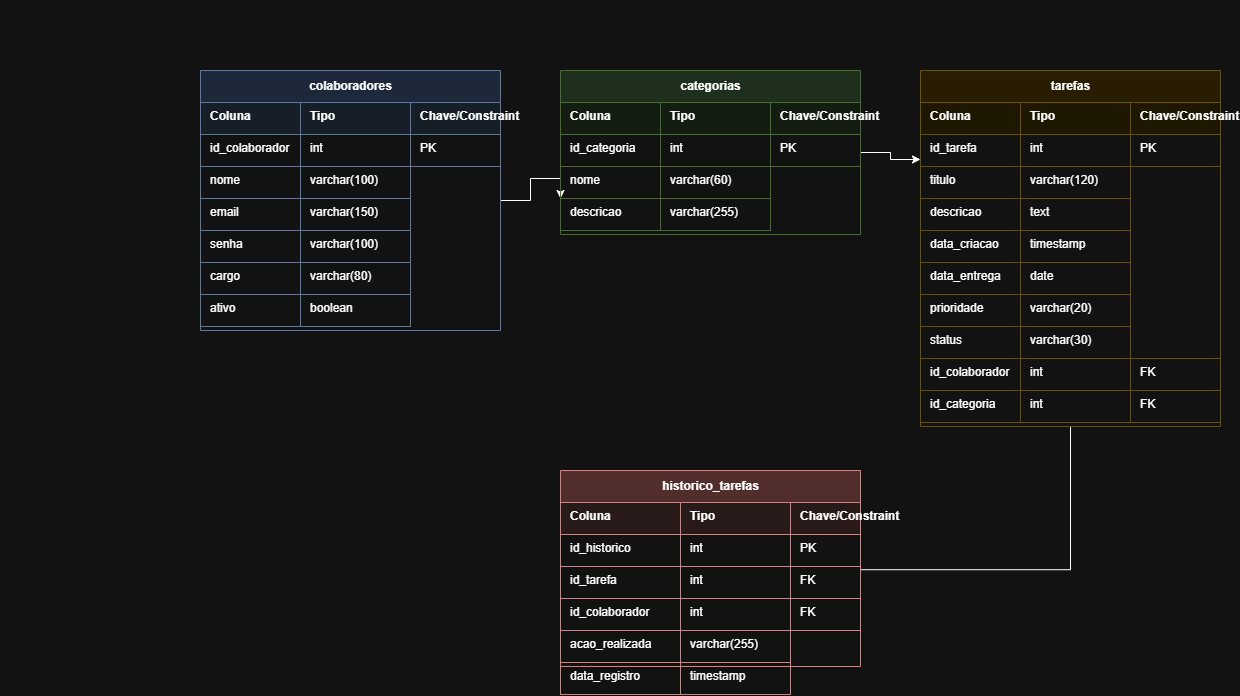

The diagram above was exported from draw.io. Its source (the exported page's mxGraphModel, read from the mxfile embedded in the PNG):
<mxGraphModel dx="1704" dy="936" grid="1" gridSize="10" guides="1" tooltips="1" connect="1" arrows="1" fold="1" page="1" pageScale="1" pageWidth="827" pageHeight="1169" math="0" shadow="0">
  <root>
    <mxCell id="0" />
    <mxCell id="1" parent="0" />
    <UserObject label="&lt;br&gt;&lt;div&gt;&lt;br&gt;&lt;/div&gt;&lt;div&gt;&lt;br&gt;&lt;/div&gt;" id="i3uhv33uaBB4O2bRWE39-1">
      <mxCell parent="1" style="text;whiteSpace=wrap;html=1;" vertex="1">
        <mxGeometry height="40" width="170" x="230" y="270" as="geometry" />
      </mxCell>
    </UserObject>
    <mxCell id="i3uhv33uaBB4O2bRWE39-77" edge="1" parent="1" source="i3uhv33uaBB4O2bRWE39-2" style="edgeStyle=orthogonalEdgeStyle;rounded=0;orthogonalLoop=1;jettySize=auto;html=1;entryX=0;entryY=0;entryDx=0;entryDy=0;defaultLabelBackgroundColor=page;labelPadding=0 4;" target="i3uhv33uaBB4O2bRWE39-28">
      <mxGeometry relative="1" as="geometry" />
    </mxCell>
    <mxCell id="i3uhv33uaBB4O2bRWE39-2" parent="1" style="swimlane;startSize=32;horizontal=1;fillColor=#dae8fc;strokeColor=#6c8ebf;fontStyle=1;html=1;" value="colaboradores" vertex="1">
      <mxGeometry height="260" width="300" x="430" y="340" as="geometry" />
    </mxCell>
    <mxCell id="i3uhv33uaBB4O2bRWE39-3" parent="i3uhv33uaBB4O2bRWE39-2" style="text;html=1;fontStyle=1;fillColor=#eaf3ff;strokeColor=#6c8ebf;align=left;spacingLeft=8;" value="Coluna" vertex="1">
      <mxGeometry height="32" width="100" y="32" as="geometry" />
    </mxCell>
    <mxCell id="i3uhv33uaBB4O2bRWE39-4" parent="i3uhv33uaBB4O2bRWE39-2" style="text;html=1;fontStyle=1;fillColor=#eaf3ff;strokeColor=#6c8ebf;align=left;spacingLeft=8;" value="Tipo" vertex="1">
      <mxGeometry height="32" width="110" x="100" y="32" as="geometry" />
    </mxCell>
    <mxCell id="i3uhv33uaBB4O2bRWE39-5" parent="i3uhv33uaBB4O2bRWE39-2" style="text;html=1;fontStyle=1;fillColor=#eaf3ff;strokeColor=#6c8ebf;align=left;spacingLeft=8;" value="Chave/Constraint" vertex="1">
      <mxGeometry height="32" width="90" x="210" y="32" as="geometry" />
    </mxCell>
    <mxCell id="i3uhv33uaBB4O2bRWE39-6" parent="i3uhv33uaBB4O2bRWE39-2" style="text;html=1;strokeColor=#6c8ebf;align=left;spacingLeft=8;" value="id_colaborador" vertex="1">
      <mxGeometry height="32" width="100" y="64" as="geometry" />
    </mxCell>
    <mxCell id="i3uhv33uaBB4O2bRWE39-7" parent="i3uhv33uaBB4O2bRWE39-2" style="text;html=1;strokeColor=#6c8ebf;align=left;spacingLeft=8;" value="int" vertex="1">
      <mxGeometry height="32" width="110" x="100" y="64" as="geometry" />
    </mxCell>
    <mxCell id="i3uhv33uaBB4O2bRWE39-8" parent="i3uhv33uaBB4O2bRWE39-2" style="text;html=1;strokeColor=#6c8ebf;align=left;spacingLeft=8;" value="PK" vertex="1">
      <mxGeometry height="32" width="90" x="210" y="64" as="geometry" />
    </mxCell>
    <mxCell id="i3uhv33uaBB4O2bRWE39-9" parent="i3uhv33uaBB4O2bRWE39-2" style="text;html=1;strokeColor=#6c8ebf;align=left;spacingLeft=8;" value="nome" vertex="1">
      <mxGeometry height="32" width="100" y="96" as="geometry" />
    </mxCell>
    <mxCell id="i3uhv33uaBB4O2bRWE39-10" parent="i3uhv33uaBB4O2bRWE39-2" style="text;html=1;strokeColor=#6c8ebf;align=left;spacingLeft=8;" value="varchar(100)" vertex="1">
      <mxGeometry height="32" width="110" x="100" y="96" as="geometry" />
    </mxCell>
    <mxCell id="i3uhv33uaBB4O2bRWE39-11" parent="i3uhv33uaBB4O2bRWE39-2" style="text;html=1;strokeColor=#6c8ebf;align=left;spacingLeft=8;" value="email" vertex="1">
      <mxGeometry height="32" width="100" y="128" as="geometry" />
    </mxCell>
    <mxCell id="i3uhv33uaBB4O2bRWE39-12" parent="i3uhv33uaBB4O2bRWE39-2" style="text;html=1;strokeColor=#6c8ebf;align=left;spacingLeft=8;" value="varchar(150)" vertex="1">
      <mxGeometry height="32" width="110" x="100" y="128" as="geometry" />
    </mxCell>
    <mxCell id="i3uhv33uaBB4O2bRWE39-13" parent="i3uhv33uaBB4O2bRWE39-2" style="text;html=1;strokeColor=#6c8ebf;align=left;spacingLeft=8;" value="senha" vertex="1">
      <mxGeometry height="32" width="100" y="160" as="geometry" />
    </mxCell>
    <mxCell id="i3uhv33uaBB4O2bRWE39-14" parent="i3uhv33uaBB4O2bRWE39-2" style="text;html=1;strokeColor=#6c8ebf;align=left;spacingLeft=8;" value="varchar(100)" vertex="1">
      <mxGeometry height="32" width="110" x="100" y="160" as="geometry" />
    </mxCell>
    <mxCell id="i3uhv33uaBB4O2bRWE39-15" parent="i3uhv33uaBB4O2bRWE39-2" style="text;html=1;strokeColor=#6c8ebf;align=left;spacingLeft=8;" value="cargo" vertex="1">
      <mxGeometry height="32" width="100" y="192" as="geometry" />
    </mxCell>
    <mxCell id="i3uhv33uaBB4O2bRWE39-16" parent="i3uhv33uaBB4O2bRWE39-2" style="text;html=1;strokeColor=#6c8ebf;align=left;spacingLeft=8;" value="varchar(80)" vertex="1">
      <mxGeometry height="32" width="110" x="100" y="192" as="geometry" />
    </mxCell>
    <mxCell id="i3uhv33uaBB4O2bRWE39-17" parent="i3uhv33uaBB4O2bRWE39-2" style="text;html=1;strokeColor=#6c8ebf;align=left;spacingLeft=8;" value="ativo" vertex="1">
      <mxGeometry height="32" width="100" y="224" as="geometry" />
    </mxCell>
    <mxCell id="i3uhv33uaBB4O2bRWE39-18" parent="i3uhv33uaBB4O2bRWE39-2" style="text;html=1;strokeColor=#6c8ebf;align=left;spacingLeft=8;" value="boolean" vertex="1">
      <mxGeometry height="32" width="110" x="100" y="224" as="geometry" />
    </mxCell>
    <mxCell id="i3uhv33uaBB4O2bRWE39-78" edge="1" parent="1" source="i3uhv33uaBB4O2bRWE39-19" style="edgeStyle=orthogonalEdgeStyle;rounded=0;orthogonalLoop=1;jettySize=auto;html=1;entryX=0;entryY=0.25;entryDx=0;entryDy=0;defaultLabelBackgroundColor=page;labelPadding=0 4;" target="i3uhv33uaBB4O2bRWE39-30">
      <mxGeometry relative="1" as="geometry" />
    </mxCell>
    <mxCell id="i3uhv33uaBB4O2bRWE39-19" parent="1" style="swimlane;startSize=32;horizontal=1;fillColor=#d5e8d4;strokeColor=#82b366;fontStyle=1;html=1;" value="categorias" vertex="1">
      <mxGeometry height="164" width="300" x="790" y="340" as="geometry" />
    </mxCell>
    <mxCell id="i3uhv33uaBB4O2bRWE39-20" parent="i3uhv33uaBB4O2bRWE39-19" style="text;html=1;fontStyle=1;fillColor=#edf8eb;strokeColor=#82b366;align=left;spacingLeft=8;" value="Coluna" vertex="1">
      <mxGeometry height="32" width="100" y="32" as="geometry" />
    </mxCell>
    <mxCell id="i3uhv33uaBB4O2bRWE39-21" parent="i3uhv33uaBB4O2bRWE39-19" style="text;html=1;fontStyle=1;fillColor=#edf8eb;strokeColor=#82b366;align=left;spacingLeft=8;" value="Tipo" vertex="1">
      <mxGeometry height="32" width="110" x="100" y="32" as="geometry" />
    </mxCell>
    <mxCell id="i3uhv33uaBB4O2bRWE39-22" parent="i3uhv33uaBB4O2bRWE39-19" style="text;html=1;fontStyle=1;fillColor=#edf8eb;strokeColor=#82b366;align=left;spacingLeft=8;" value="Chave/Constraint" vertex="1">
      <mxGeometry height="32" width="90" x="210" y="32" as="geometry" />
    </mxCell>
    <mxCell id="i3uhv33uaBB4O2bRWE39-23" parent="i3uhv33uaBB4O2bRWE39-19" style="text;html=1;strokeColor=#82b366;align=left;spacingLeft=8;" value="id_categoria" vertex="1">
      <mxGeometry height="32" width="100" y="64" as="geometry" />
    </mxCell>
    <mxCell id="i3uhv33uaBB4O2bRWE39-24" parent="i3uhv33uaBB4O2bRWE39-19" style="text;html=1;strokeColor=#82b366;align=left;spacingLeft=8;" value="int" vertex="1">
      <mxGeometry height="32" width="110" x="100" y="64" as="geometry" />
    </mxCell>
    <mxCell id="i3uhv33uaBB4O2bRWE39-25" parent="i3uhv33uaBB4O2bRWE39-19" style="text;html=1;strokeColor=#82b366;align=left;spacingLeft=8;" value="PK" vertex="1">
      <mxGeometry height="32" width="90" x="210" y="64" as="geometry" />
    </mxCell>
    <mxCell id="i3uhv33uaBB4O2bRWE39-26" parent="i3uhv33uaBB4O2bRWE39-19" style="text;html=1;strokeColor=#82b366;align=left;spacingLeft=8;" value="nome" vertex="1">
      <mxGeometry height="32" width="100" y="96" as="geometry" />
    </mxCell>
    <mxCell id="i3uhv33uaBB4O2bRWE39-27" parent="i3uhv33uaBB4O2bRWE39-19" style="text;html=1;strokeColor=#82b366;align=left;spacingLeft=8;" value="varchar(60)" vertex="1">
      <mxGeometry height="32" width="110" x="100" y="96" as="geometry" />
    </mxCell>
    <mxCell id="i3uhv33uaBB4O2bRWE39-28" parent="i3uhv33uaBB4O2bRWE39-19" style="text;html=1;strokeColor=#82b366;align=left;spacingLeft=8;" value="descricao" vertex="1">
      <mxGeometry height="32" width="100" y="128" as="geometry" />
    </mxCell>
    <mxCell id="i3uhv33uaBB4O2bRWE39-29" parent="i3uhv33uaBB4O2bRWE39-19" style="text;html=1;strokeColor=#82b366;align=left;spacingLeft=8;" value="varchar(255)" vertex="1">
      <mxGeometry height="32" width="110" x="100" y="128" as="geometry" />
    </mxCell>
    <mxCell id="i3uhv33uaBB4O2bRWE39-80" edge="1" parent="1" source="i3uhv33uaBB4O2bRWE39-30" style="edgeStyle=orthogonalEdgeStyle;rounded=0;orthogonalLoop=1;jettySize=auto;html=1;defaultLabelBackgroundColor=page;labelPadding=0 4;entryX=1;entryY=0.25;entryDx=0;entryDy=0;endArrow=none;endFill=0;" target="i3uhv33uaBB4O2bRWE39-64">
      <mxGeometry relative="1" x="0.0503" as="geometry">
        <Array as="points">
          <mxPoint x="1300" y="839.2" />
          <mxPoint x="1090" y="839.2" />
        </Array>
        <mxPoint x="1210" y="982.41" as="targetPoint" />
      </mxGeometry>
    </mxCell>
    <mxCell id="i3uhv33uaBB4O2bRWE39-30" parent="1" style="swimlane;startSize=32;horizontal=1;fillColor=#fff2cc;strokeColor=#d6b656;fontStyle=1;html=1;" value="tarefas" vertex="1">
      <mxGeometry height="356" width="300" x="1150" y="340" as="geometry" />
    </mxCell>
    <mxCell id="i3uhv33uaBB4O2bRWE39-31" parent="i3uhv33uaBB4O2bRWE39-30" style="text;html=1;fontStyle=1;fillColor=#fff8df;strokeColor=#d6b656;align=left;spacingLeft=8;" value="Coluna" vertex="1">
      <mxGeometry height="32" width="100" y="32" as="geometry" />
    </mxCell>
    <mxCell id="i3uhv33uaBB4O2bRWE39-32" parent="i3uhv33uaBB4O2bRWE39-30" style="text;html=1;fontStyle=1;fillColor=#fff8df;strokeColor=#d6b656;align=left;spacingLeft=8;" value="Tipo" vertex="1">
      <mxGeometry height="32" width="110" x="100" y="32" as="geometry" />
    </mxCell>
    <mxCell id="i3uhv33uaBB4O2bRWE39-33" parent="i3uhv33uaBB4O2bRWE39-30" style="text;html=1;fontStyle=1;fillColor=#fff8df;strokeColor=#d6b656;align=left;spacingLeft=8;" value="Chave/Constraint" vertex="1">
      <mxGeometry height="32" width="90" x="210" y="32" as="geometry" />
    </mxCell>
    <mxCell id="i3uhv33uaBB4O2bRWE39-34" parent="i3uhv33uaBB4O2bRWE39-30" style="text;html=1;strokeColor=#d6b656;align=left;spacingLeft=8;" value="id_tarefa" vertex="1">
      <mxGeometry height="32" width="100" y="64" as="geometry" />
    </mxCell>
    <mxCell id="i3uhv33uaBB4O2bRWE39-35" parent="i3uhv33uaBB4O2bRWE39-30" style="text;html=1;strokeColor=#d6b656;align=left;spacingLeft=8;" value="int" vertex="1">
      <mxGeometry height="32" width="110" x="100" y="64" as="geometry" />
    </mxCell>
    <mxCell id="i3uhv33uaBB4O2bRWE39-36" parent="i3uhv33uaBB4O2bRWE39-30" style="text;html=1;strokeColor=#d6b656;align=left;spacingLeft=8;" value="PK" vertex="1">
      <mxGeometry height="32" width="90" x="210" y="64" as="geometry" />
    </mxCell>
    <mxCell id="i3uhv33uaBB4O2bRWE39-37" parent="i3uhv33uaBB4O2bRWE39-30" style="text;html=1;strokeColor=#d6b656;align=left;spacingLeft=8;" value="titulo" vertex="1">
      <mxGeometry height="32" width="100" y="96" as="geometry" />
    </mxCell>
    <mxCell id="i3uhv33uaBB4O2bRWE39-38" parent="i3uhv33uaBB4O2bRWE39-30" style="text;html=1;strokeColor=#d6b656;align=left;spacingLeft=8;" value="varchar(120)" vertex="1">
      <mxGeometry height="32" width="110" x="100" y="96" as="geometry" />
    </mxCell>
    <mxCell id="i3uhv33uaBB4O2bRWE39-39" parent="i3uhv33uaBB4O2bRWE39-30" style="text;html=1;strokeColor=#d6b656;align=left;spacingLeft=8;" value="descricao" vertex="1">
      <mxGeometry height="32" width="100" y="128" as="geometry" />
    </mxCell>
    <mxCell id="i3uhv33uaBB4O2bRWE39-40" parent="i3uhv33uaBB4O2bRWE39-30" style="text;html=1;strokeColor=#d6b656;align=left;spacingLeft=8;" value="text" vertex="1">
      <mxGeometry height="32" width="110" x="100" y="128" as="geometry" />
    </mxCell>
    <mxCell id="i3uhv33uaBB4O2bRWE39-41" parent="i3uhv33uaBB4O2bRWE39-30" style="text;html=1;strokeColor=#d6b656;align=left;spacingLeft=8;" value="data_criacao" vertex="1">
      <mxGeometry height="32" width="100" y="160" as="geometry" />
    </mxCell>
    <mxCell id="i3uhv33uaBB4O2bRWE39-42" parent="i3uhv33uaBB4O2bRWE39-30" style="text;html=1;strokeColor=#d6b656;align=left;spacingLeft=8;" value="timestamp" vertex="1">
      <mxGeometry height="32" width="110" x="100" y="160" as="geometry" />
    </mxCell>
    <mxCell id="i3uhv33uaBB4O2bRWE39-43" parent="i3uhv33uaBB4O2bRWE39-30" style="text;html=1;strokeColor=#d6b656;align=left;spacingLeft=8;" value="data_entrega" vertex="1">
      <mxGeometry height="32" width="100" y="192" as="geometry" />
    </mxCell>
    <mxCell id="i3uhv33uaBB4O2bRWE39-44" parent="i3uhv33uaBB4O2bRWE39-30" style="text;html=1;strokeColor=#d6b656;align=left;spacingLeft=8;" value="date" vertex="1">
      <mxGeometry height="32" width="110" x="100" y="192" as="geometry" />
    </mxCell>
    <mxCell id="i3uhv33uaBB4O2bRWE39-45" parent="i3uhv33uaBB4O2bRWE39-30" style="text;html=1;strokeColor=#d6b656;align=left;spacingLeft=8;" value="prioridade" vertex="1">
      <mxGeometry height="32" width="100" y="224" as="geometry" />
    </mxCell>
    <mxCell id="i3uhv33uaBB4O2bRWE39-46" parent="i3uhv33uaBB4O2bRWE39-30" style="text;html=1;strokeColor=#d6b656;align=left;spacingLeft=8;" value="varchar(20)" vertex="1">
      <mxGeometry height="32" width="110" x="100" y="224" as="geometry" />
    </mxCell>
    <mxCell id="i3uhv33uaBB4O2bRWE39-47" parent="i3uhv33uaBB4O2bRWE39-30" style="text;html=1;strokeColor=#d6b656;align=left;spacingLeft=8;" value="status" vertex="1">
      <mxGeometry height="32" width="100" y="256" as="geometry" />
    </mxCell>
    <mxCell id="i3uhv33uaBB4O2bRWE39-48" parent="i3uhv33uaBB4O2bRWE39-30" style="text;html=1;strokeColor=#d6b656;align=left;spacingLeft=8;" value="varchar(30)" vertex="1">
      <mxGeometry height="32" width="110" x="100" y="256" as="geometry" />
    </mxCell>
    <mxCell id="i3uhv33uaBB4O2bRWE39-49" parent="i3uhv33uaBB4O2bRWE39-30" style="text;html=1;strokeColor=#d6b656;align=left;spacingLeft=8;" value="id_colaborador" vertex="1">
      <mxGeometry height="32" width="100" y="288" as="geometry" />
    </mxCell>
    <mxCell id="i3uhv33uaBB4O2bRWE39-50" parent="i3uhv33uaBB4O2bRWE39-30" style="text;html=1;strokeColor=#d6b656;align=left;spacingLeft=8;" value="int" vertex="1">
      <mxGeometry height="32" width="110" x="100" y="288" as="geometry" />
    </mxCell>
    <mxCell id="i3uhv33uaBB4O2bRWE39-51" parent="i3uhv33uaBB4O2bRWE39-30" style="text;html=1;strokeColor=#d6b656;align=left;spacingLeft=8;" value="FK" vertex="1">
      <mxGeometry height="32" width="90" x="210" y="288" as="geometry" />
    </mxCell>
    <mxCell id="i3uhv33uaBB4O2bRWE39-52" parent="i3uhv33uaBB4O2bRWE39-30" style="text;html=1;strokeColor=#d6b656;align=left;spacingLeft=8;" value="id_categoria" vertex="1">
      <mxGeometry height="32" width="100" y="320" as="geometry" />
    </mxCell>
    <mxCell id="i3uhv33uaBB4O2bRWE39-53" parent="i3uhv33uaBB4O2bRWE39-30" style="text;html=1;strokeColor=#d6b656;align=left;spacingLeft=8;" value="int" vertex="1">
      <mxGeometry height="32" width="110" x="100" y="320" as="geometry" />
    </mxCell>
    <mxCell id="i3uhv33uaBB4O2bRWE39-54" parent="i3uhv33uaBB4O2bRWE39-30" style="text;html=1;strokeColor=#d6b656;align=left;spacingLeft=8;" value="FK" vertex="1">
      <mxGeometry height="32" width="90" x="210" y="320" as="geometry" />
    </mxCell>
    <mxCell id="i3uhv33uaBB4O2bRWE39-55" parent="1" style="swimlane;startSize=32;horizontal=1;fillColor=#f8cecc;strokeColor=#b85450;fontStyle=1;html=1;" value="historico_tarefas" vertex="1">
      <mxGeometry height="196" width="300" x="790" y="740" as="geometry" />
    </mxCell>
    <mxCell id="i3uhv33uaBB4O2bRWE39-56" parent="i3uhv33uaBB4O2bRWE39-55" style="text;html=1;fontStyle=1;fillColor=#fff0ef;strokeColor=#b85450;align=left;spacingLeft=8;" value="Coluna" vertex="1">
      <mxGeometry height="32" width="120" y="32" as="geometry" />
    </mxCell>
    <mxCell id="i3uhv33uaBB4O2bRWE39-57" parent="i3uhv33uaBB4O2bRWE39-55" style="text;html=1;fontStyle=1;fillColor=#fff0ef;strokeColor=#b85450;align=left;spacingLeft=8;" value="Tipo" vertex="1">
      <mxGeometry height="32" width="110" x="120" y="32" as="geometry" />
    </mxCell>
    <mxCell id="i3uhv33uaBB4O2bRWE39-58" parent="i3uhv33uaBB4O2bRWE39-55" style="text;html=1;fontStyle=1;fillColor=#fff0ef;strokeColor=#b85450;align=left;spacingLeft=8;" value="Chave/Constraint" vertex="1">
      <mxGeometry height="32" width="70" x="230" y="32" as="geometry" />
    </mxCell>
    <mxCell id="i3uhv33uaBB4O2bRWE39-59" parent="i3uhv33uaBB4O2bRWE39-55" style="text;html=1;strokeColor=#b85450;align=left;spacingLeft=8;" value="id_historico" vertex="1">
      <mxGeometry height="32" width="120" y="64" as="geometry" />
    </mxCell>
    <mxCell id="i3uhv33uaBB4O2bRWE39-60" parent="i3uhv33uaBB4O2bRWE39-55" style="text;html=1;strokeColor=#b85450;align=left;spacingLeft=8;" value="int" vertex="1">
      <mxGeometry height="32" width="110" x="120" y="64" as="geometry" />
    </mxCell>
    <mxCell id="i3uhv33uaBB4O2bRWE39-61" parent="i3uhv33uaBB4O2bRWE39-55" style="text;html=1;strokeColor=#b85450;align=left;spacingLeft=8;" value="PK" vertex="1">
      <mxGeometry height="32" width="70" x="230" y="64" as="geometry" />
    </mxCell>
    <mxCell id="i3uhv33uaBB4O2bRWE39-62" parent="i3uhv33uaBB4O2bRWE39-55" style="text;html=1;strokeColor=#b85450;align=left;spacingLeft=8;" value="id_tarefa" vertex="1">
      <mxGeometry height="32" width="120" y="96" as="geometry" />
    </mxCell>
    <mxCell id="i3uhv33uaBB4O2bRWE39-63" parent="i3uhv33uaBB4O2bRWE39-55" style="text;html=1;strokeColor=#b85450;align=left;spacingLeft=8;" value="int" vertex="1">
      <mxGeometry height="32" width="110" x="120" y="96" as="geometry" />
    </mxCell>
    <mxCell id="i3uhv33uaBB4O2bRWE39-64" parent="i3uhv33uaBB4O2bRWE39-55" style="text;html=1;strokeColor=#b85450;align=left;spacingLeft=8;" value="FK" vertex="1">
      <mxGeometry height="32" width="70" x="230" y="96" as="geometry" />
    </mxCell>
    <mxCell id="i3uhv33uaBB4O2bRWE39-65" parent="i3uhv33uaBB4O2bRWE39-55" style="text;html=1;strokeColor=#b85450;align=left;spacingLeft=8;" value="id_colaborador" vertex="1">
      <mxGeometry height="32" width="120" y="128" as="geometry" />
    </mxCell>
    <mxCell id="i3uhv33uaBB4O2bRWE39-66" parent="i3uhv33uaBB4O2bRWE39-55" style="text;html=1;strokeColor=#b85450;align=left;spacingLeft=8;" value="int" vertex="1">
      <mxGeometry height="32" width="110" x="120" y="128" as="geometry" />
    </mxCell>
    <mxCell id="i3uhv33uaBB4O2bRWE39-67" parent="i3uhv33uaBB4O2bRWE39-55" style="text;html=1;strokeColor=#b85450;align=left;spacingLeft=8;" value="FK" vertex="1">
      <mxGeometry height="32" width="70" x="230" y="128" as="geometry" />
    </mxCell>
    <mxCell id="i3uhv33uaBB4O2bRWE39-68" parent="i3uhv33uaBB4O2bRWE39-55" style="text;html=1;strokeColor=#b85450;align=left;spacingLeft=8;" value="acao_realizada" vertex="1">
      <mxGeometry height="32" width="120" y="160" as="geometry" />
    </mxCell>
    <mxCell id="i3uhv33uaBB4O2bRWE39-69" parent="i3uhv33uaBB4O2bRWE39-55" style="text;html=1;strokeColor=#b85450;align=left;spacingLeft=8;" value="varchar(255)" vertex="1">
      <mxGeometry height="32" width="110" x="120" y="160" as="geometry" />
    </mxCell>
    <mxCell id="i3uhv33uaBB4O2bRWE39-70" parent="i3uhv33uaBB4O2bRWE39-55" style="text;html=1;strokeColor=#b85450;align=left;spacingLeft=8;" value="data_registro" vertex="1">
      <mxGeometry height="32" width="120" y="192" as="geometry" />
    </mxCell>
    <mxCell id="i3uhv33uaBB4O2bRWE39-71" parent="i3uhv33uaBB4O2bRWE39-55" style="text;html=1;strokeColor=#b85450;align=left;spacingLeft=8;" value="timestamp" vertex="1">
      <mxGeometry height="32" width="110" x="120" y="192" as="geometry" />
    </mxCell>
  </root>
</mxGraphModel>